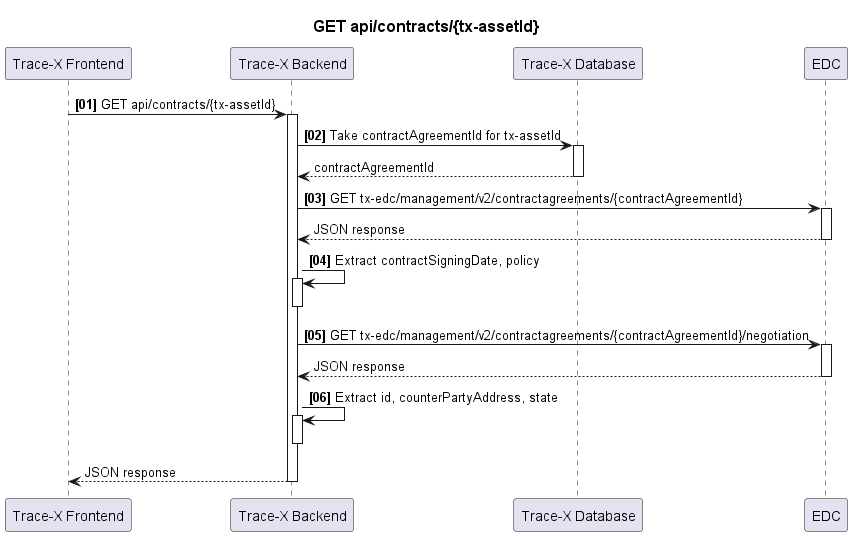

The diagram above was rendered by PlantUML. Its source (embedded in the PNG):
@startuml
title
    ==GET api/contracts/{tx-assetId}
end title

autonumber "<B>[00]"

participant "Trace-X Frontend" as FE order 0
participant "Trace-X Backend" as BE order 1
participant "Trace-X Database" as DB order 2
participant "EDC" as TXEDC order 3

FE -> BE: GET api/contracts/{tx-assetId}

activate BE
BE -> DB: Take contractAgreementId for tx-assetId
activate DB
autonumber stop
DB --> BE: contractAgreementId
autonumber resume
deactivate DB

BE -> TXEDC: GET tx-edc/management/v2/contractagreements/{contractAgreementId}
activate TXEDC
autonumber stop
TXEDC --> BE: JSON response
autonumber resume
deactivate TXEDC
BE -> BE: Extract contractSigningDate, policy
activate BE
deactivate BE

BE -> TXEDC: GET tx-edc/management/v2/contractagreements/{contractAgreementId}/negotiation
activate TXEDC
autonumber stop
TXEDC --> BE: JSON response
autonumber resume
deactivate TXEDC
BE -> BE: Extract id, counterPartyAddress, state
activate BE
deactivate BE

autonumber stop
BE --> FE: JSON response
deactivate BE

@enduml